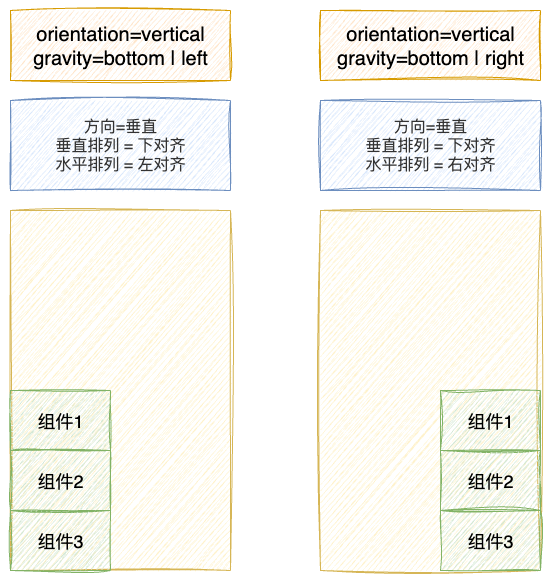

The diagram above was exported from draw.io. Its source (the exported page's mxGraphModel, read from the mxfile embedded in the PNG):
<mxGraphModel dx="946" dy="673" grid="1" gridSize="10" guides="1" tooltips="1" connect="1" arrows="1" fold="1" page="1" pageScale="1" pageWidth="850" pageHeight="1100" math="0" shadow="0">
  <root>
    <mxCell id="0" />
    <mxCell id="1" parent="0" />
    <mxCell id="vA1xt6gXyFNeBy6UNhEa-1" value="" style="rounded=0;whiteSpace=wrap;html=1;fillColor=#fff2cc;strokeColor=#d6b656;shadow=0;sketch=1;curveFitting=1;jiggle=2;" vertex="1" parent="1">
      <mxGeometry x="330" y="400" width="220" height="360" as="geometry" />
    </mxCell>
    <mxCell id="vA1xt6gXyFNeBy6UNhEa-2" value="&lt;font style=&quot;font-size: 18px;&quot;&gt;组件1&lt;/font&gt;" style="rounded=0;whiteSpace=wrap;html=1;fillColor=#d5e8d4;strokeColor=#82b366;shadow=0;sketch=1;curveFitting=1;jiggle=2;" vertex="1" parent="1">
      <mxGeometry x="330" y="580" width="100" height="60" as="geometry" />
    </mxCell>
    <mxCell id="vA1xt6gXyFNeBy6UNhEa-3" value="&lt;font style=&quot;font-size: 18px;&quot;&gt;组件2&lt;/font&gt;" style="rounded=0;whiteSpace=wrap;html=1;fillColor=#d5e8d4;strokeColor=#82b366;shadow=0;sketch=1;curveFitting=1;jiggle=2;" vertex="1" parent="1">
      <mxGeometry x="330" y="640" width="100" height="60" as="geometry" />
    </mxCell>
    <mxCell id="vA1xt6gXyFNeBy6UNhEa-4" value="&lt;font style=&quot;font-size: 18px;&quot;&gt;组件3&lt;/font&gt;" style="rounded=0;whiteSpace=wrap;html=1;fillColor=#d5e8d4;strokeColor=#82b366;shadow=0;sketch=1;curveFitting=1;jiggle=2;" vertex="1" parent="1">
      <mxGeometry x="330" y="700" width="100" height="60" as="geometry" />
    </mxCell>
    <mxCell id="vA1xt6gXyFNeBy6UNhEa-5" value="orientation=vertical&lt;div&gt;gravity=bottom | left&lt;/div&gt;" style="text;html=1;align=center;verticalAlign=middle;whiteSpace=wrap;rounded=0;fontSize=20;fillColor=#ffe6cc;strokeColor=#d79b00;sketch=1;curveFitting=1;jiggle=2;" vertex="1" parent="1">
      <mxGeometry x="330" y="200" width="220" height="70" as="geometry" />
    </mxCell>
    <mxCell id="vA1xt6gXyFNeBy6UNhEa-6" value="" style="rounded=0;whiteSpace=wrap;html=1;fillColor=#fff2cc;strokeColor=#d6b656;shadow=0;sketch=1;curveFitting=1;jiggle=2;" vertex="1" parent="1">
      <mxGeometry x="640" y="400" width="220" height="360" as="geometry" />
    </mxCell>
    <mxCell id="vA1xt6gXyFNeBy6UNhEa-7" value="&lt;font style=&quot;font-size: 18px;&quot;&gt;组件1&lt;/font&gt;" style="rounded=0;whiteSpace=wrap;html=1;fillColor=#d5e8d4;strokeColor=#82b366;shadow=0;sketch=1;curveFitting=1;jiggle=2;" vertex="1" parent="1">
      <mxGeometry x="760" y="580" width="100" height="60" as="geometry" />
    </mxCell>
    <mxCell id="vA1xt6gXyFNeBy6UNhEa-8" value="&lt;font style=&quot;font-size: 18px;&quot;&gt;组件2&lt;/font&gt;" style="rounded=0;whiteSpace=wrap;html=1;fillColor=#d5e8d4;strokeColor=#82b366;shadow=0;sketch=1;curveFitting=1;jiggle=2;" vertex="1" parent="1">
      <mxGeometry x="760" y="640" width="100" height="60" as="geometry" />
    </mxCell>
    <mxCell id="vA1xt6gXyFNeBy6UNhEa-9" value="&lt;font style=&quot;font-size: 18px;&quot;&gt;组件3&lt;/font&gt;" style="rounded=0;whiteSpace=wrap;html=1;fillColor=#d5e8d4;strokeColor=#82b366;shadow=0;sketch=1;curveFitting=1;jiggle=2;" vertex="1" parent="1">
      <mxGeometry x="760" y="700" width="100" height="60" as="geometry" />
    </mxCell>
    <mxCell id="vA1xt6gXyFNeBy6UNhEa-10" value="&lt;font style=&quot;font-size: 16px;&quot;&gt;方向=垂直&lt;/font&gt;&lt;div&gt;&lt;font style=&quot;font-size: 16px;&quot;&gt;垂直排列 = 下对齐&lt;/font&gt;&lt;div&gt;&lt;font style=&quot;font-size: 16px;&quot;&gt;水平排列 = 左对齐&lt;/font&gt;&lt;/div&gt;&lt;/div&gt;" style="text;html=1;align=center;verticalAlign=middle;whiteSpace=wrap;rounded=0;fillColor=#dae8fc;strokeColor=#6c8ebf;fontColor=#333333;sketch=1;curveFitting=1;jiggle=2;" vertex="1" parent="1">
      <mxGeometry x="330" y="290" width="220" height="90" as="geometry" />
    </mxCell>
    <mxCell id="vA1xt6gXyFNeBy6UNhEa-11" value="orientation=vertical&lt;div&gt;gravity=bottom | right&lt;/div&gt;" style="text;html=1;align=center;verticalAlign=middle;whiteSpace=wrap;rounded=0;fontSize=20;fillColor=#ffe6cc;strokeColor=#d79b00;sketch=1;curveFitting=1;jiggle=2;" vertex="1" parent="1">
      <mxGeometry x="640" y="200" width="220" height="70" as="geometry" />
    </mxCell>
    <mxCell id="vA1xt6gXyFNeBy6UNhEa-12" value="&lt;font style=&quot;font-size: 16px;&quot;&gt;方向=垂直&lt;/font&gt;&lt;div&gt;&lt;font style=&quot;font-size: 16px;&quot;&gt;垂直排列 =&amp;nbsp;&lt;/font&gt;&lt;span style=&quot;font-size: 16px;&quot;&gt;下对齐&lt;/span&gt;&lt;div&gt;&lt;font style=&quot;font-size: 16px;&quot;&gt;水平排列 = 右对齐&lt;/font&gt;&lt;/div&gt;&lt;/div&gt;" style="text;html=1;align=center;verticalAlign=middle;whiteSpace=wrap;rounded=0;fillColor=#dae8fc;strokeColor=#6c8ebf;fontColor=#333333;sketch=1;curveFitting=1;jiggle=2;" vertex="1" parent="1">
      <mxGeometry x="640" y="290" width="220" height="90" as="geometry" />
    </mxCell>
  </root>
</mxGraphModel>